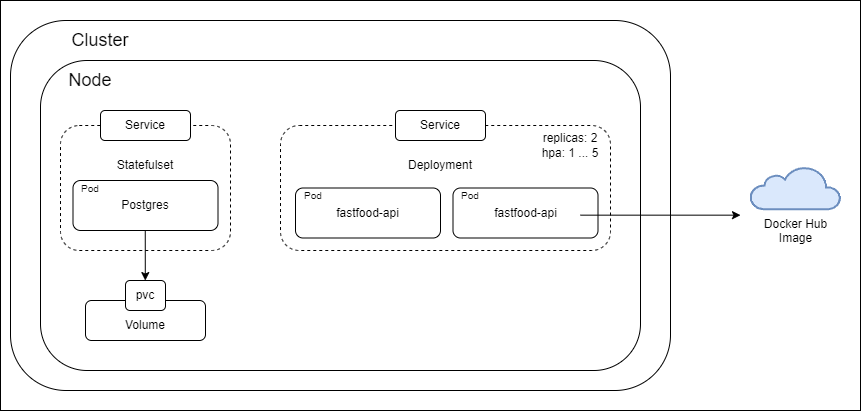

The diagram above was exported from draw.io. Its source (the exported page's mxGraphModel, read from the mxfile embedded in the PNG):
<mxGraphModel dx="1366" dy="743" grid="1" gridSize="10" guides="1" tooltips="1" connect="1" arrows="1" fold="1" page="1" pageScale="1" pageWidth="827" pageHeight="1169" math="0" shadow="0">
  <root>
    <mxCell id="0" />
    <mxCell id="1" parent="0" />
    <mxCell id="tMEonqaPXTZB2WHjisNH-39" value="" style="rounded=0;whiteSpace=wrap;html=1;" vertex="1" parent="1">
      <mxGeometry y="120" width="860" height="410" as="geometry" />
    </mxCell>
    <mxCell id="tMEonqaPXTZB2WHjisNH-1" value="" style="rounded=1;whiteSpace=wrap;html=1;" vertex="1" parent="1">
      <mxGeometry x="10" y="140" width="660" height="370" as="geometry" />
    </mxCell>
    <mxCell id="tMEonqaPXTZB2WHjisNH-2" value="" style="rounded=1;whiteSpace=wrap;html=1;" vertex="1" parent="1">
      <mxGeometry x="40" y="180" width="600" height="310" as="geometry" />
    </mxCell>
    <mxCell id="tMEonqaPXTZB2WHjisNH-3" value="&lt;font style=&quot;font-size: 18px;&quot;&gt;Cluster&lt;/font&gt;" style="text;html=1;align=center;verticalAlign=middle;whiteSpace=wrap;rounded=0;" vertex="1" parent="1">
      <mxGeometry x="60" y="140" width="80" height="40" as="geometry" />
    </mxCell>
    <mxCell id="tMEonqaPXTZB2WHjisNH-5" value="&lt;font style=&quot;font-size: 18px;&quot;&gt;Node&lt;/font&gt;" style="text;html=1;align=center;verticalAlign=middle;whiteSpace=wrap;rounded=0;" vertex="1" parent="1">
      <mxGeometry x="50" y="180" width="80" height="40" as="geometry" />
    </mxCell>
    <mxCell id="tMEonqaPXTZB2WHjisNH-6" value="" style="rounded=1;whiteSpace=wrap;html=1;glass=0;dashed=1;" vertex="1" parent="1">
      <mxGeometry x="60" y="245" width="170" height="125" as="geometry" />
    </mxCell>
    <mxCell id="tMEonqaPXTZB2WHjisNH-7" value="" style="rounded=1;whiteSpace=wrap;html=1;" vertex="1" parent="1">
      <mxGeometry x="100" y="230" width="90" height="30" as="geometry" />
    </mxCell>
    <mxCell id="tMEonqaPXTZB2WHjisNH-8" value="Service" style="text;html=1;align=center;verticalAlign=middle;whiteSpace=wrap;rounded=0;" vertex="1" parent="1">
      <mxGeometry x="115" y="230" width="60" height="30" as="geometry" />
    </mxCell>
    <mxCell id="tMEonqaPXTZB2WHjisNH-9" value="" style="rounded=1;whiteSpace=wrap;html=1;" vertex="1" parent="1">
      <mxGeometry x="72.5" y="300" width="145" height="50" as="geometry" />
    </mxCell>
    <mxCell id="tMEonqaPXTZB2WHjisNH-10" value="Statefulset" style="text;html=1;align=center;verticalAlign=middle;whiteSpace=wrap;rounded=0;" vertex="1" parent="1">
      <mxGeometry x="110" y="270" width="70" height="30" as="geometry" />
    </mxCell>
    <mxCell id="tMEonqaPXTZB2WHjisNH-11" value="Postgres" style="text;html=1;align=center;verticalAlign=middle;whiteSpace=wrap;rounded=0;" vertex="1" parent="1">
      <mxGeometry x="115" y="310" width="60" height="30" as="geometry" />
    </mxCell>
    <mxCell id="tMEonqaPXTZB2WHjisNH-12" value="&lt;font style=&quot;font-size: 10px;&quot;&gt;Pod&lt;/font&gt;" style="text;html=1;align=center;verticalAlign=middle;whiteSpace=wrap;rounded=0;" vertex="1" parent="1">
      <mxGeometry x="60" y="292.5" width="60" height="30" as="geometry" />
    </mxCell>
    <mxCell id="tMEonqaPXTZB2WHjisNH-16" value="" style="endArrow=classic;html=1;rounded=0;entryX=0.358;entryY=0.879;entryDx=0;entryDy=0;entryPerimeter=0;" edge="1" parent="1">
      <mxGeometry width="50" height="50" relative="1" as="geometry">
        <mxPoint x="144.76" y="350" as="sourcePoint" />
        <mxPoint x="144.79999999999995" y="400.07000000000016" as="targetPoint" />
      </mxGeometry>
    </mxCell>
    <mxCell id="tMEonqaPXTZB2WHjisNH-19" value="" style="rounded=1;whiteSpace=wrap;html=1;" vertex="1" parent="1">
      <mxGeometry x="85" y="420" width="120" height="40" as="geometry" />
    </mxCell>
    <mxCell id="tMEonqaPXTZB2WHjisNH-17" value="" style="rounded=1;whiteSpace=wrap;html=1;" vertex="1" parent="1">
      <mxGeometry x="125" y="400" width="40" height="30" as="geometry" />
    </mxCell>
    <mxCell id="tMEonqaPXTZB2WHjisNH-18" value="pvc" style="text;html=1;align=center;verticalAlign=middle;whiteSpace=wrap;rounded=0;" vertex="1" parent="1">
      <mxGeometry x="115" y="400" width="60" height="30" as="geometry" />
    </mxCell>
    <mxCell id="tMEonqaPXTZB2WHjisNH-20" value="Volume" style="text;html=1;align=center;verticalAlign=middle;whiteSpace=wrap;rounded=0;" vertex="1" parent="1">
      <mxGeometry x="115" y="430" width="60" height="30" as="geometry" />
    </mxCell>
    <mxCell id="tMEonqaPXTZB2WHjisNH-21" value="" style="rounded=1;whiteSpace=wrap;html=1;glass=0;dashed=1;" vertex="1" parent="1">
      <mxGeometry x="280" y="245" width="330" height="125" as="geometry" />
    </mxCell>
    <mxCell id="tMEonqaPXTZB2WHjisNH-22" value="" style="rounded=1;whiteSpace=wrap;html=1;" vertex="1" parent="1">
      <mxGeometry x="395" y="230" width="90" height="30" as="geometry" />
    </mxCell>
    <mxCell id="tMEonqaPXTZB2WHjisNH-23" value="Service" style="text;html=1;align=center;verticalAlign=middle;whiteSpace=wrap;rounded=0;" vertex="1" parent="1">
      <mxGeometry x="410" y="230" width="60" height="30" as="geometry" />
    </mxCell>
    <mxCell id="tMEonqaPXTZB2WHjisNH-24" value="Deployment" style="text;html=1;align=center;verticalAlign=middle;whiteSpace=wrap;rounded=0;" vertex="1" parent="1">
      <mxGeometry x="405" y="270" width="70" height="30" as="geometry" />
    </mxCell>
    <mxCell id="tMEonqaPXTZB2WHjisNH-25" value="replicas: 2&lt;div&gt;hpa: 1 ... 5&lt;/div&gt;" style="text;html=1;align=center;verticalAlign=middle;whiteSpace=wrap;rounded=0;" vertex="1" parent="1">
      <mxGeometry x="540" y="250" width="60" height="30" as="geometry" />
    </mxCell>
    <mxCell id="tMEonqaPXTZB2WHjisNH-29" value="" style="rounded=1;whiteSpace=wrap;html=1;" vertex="1" parent="1">
      <mxGeometry x="295" y="307.5" width="145" height="50" as="geometry" />
    </mxCell>
    <mxCell id="tMEonqaPXTZB2WHjisNH-30" value="fastfood-api" style="text;html=1;align=center;verticalAlign=middle;whiteSpace=wrap;rounded=0;" vertex="1" parent="1">
      <mxGeometry x="325" y="317.5" width="85" height="30" as="geometry" />
    </mxCell>
    <mxCell id="tMEonqaPXTZB2WHjisNH-31" value="&lt;font style=&quot;font-size: 10px;&quot;&gt;Pod&lt;/font&gt;" style="text;html=1;align=center;verticalAlign=middle;whiteSpace=wrap;rounded=0;" vertex="1" parent="1">
      <mxGeometry x="282.5" y="300" width="60" height="30" as="geometry" />
    </mxCell>
    <mxCell id="tMEonqaPXTZB2WHjisNH-32" value="" style="rounded=1;whiteSpace=wrap;html=1;" vertex="1" parent="1">
      <mxGeometry x="452.5" y="307.5" width="145" height="50" as="geometry" />
    </mxCell>
    <mxCell id="tMEonqaPXTZB2WHjisNH-34" value="&lt;font style=&quot;font-size: 10px;&quot;&gt;Pod&lt;/font&gt;" style="text;html=1;align=center;verticalAlign=middle;whiteSpace=wrap;rounded=0;" vertex="1" parent="1">
      <mxGeometry x="440" y="300" width="60" height="30" as="geometry" />
    </mxCell>
    <mxCell id="tMEonqaPXTZB2WHjisNH-35" value="fastfood-api" style="text;html=1;align=center;verticalAlign=middle;whiteSpace=wrap;rounded=0;" vertex="1" parent="1">
      <mxGeometry x="482.5" y="317.5" width="85" height="30" as="geometry" />
    </mxCell>
    <mxCell id="tMEonqaPXTZB2WHjisNH-36" value="" style="endArrow=classic;html=1;rounded=0;" edge="1" parent="1">
      <mxGeometry width="50" height="50" relative="1" as="geometry">
        <mxPoint x="580" y="334.66" as="sourcePoint" />
        <mxPoint x="740" y="334.66" as="targetPoint" />
      </mxGeometry>
    </mxCell>
    <mxCell id="tMEonqaPXTZB2WHjisNH-37" value="" style="html=1;verticalLabelPosition=bottom;align=center;labelBackgroundColor=#ffffff;verticalAlign=top;strokeWidth=2;strokeColor=#6c8ebf;shadow=0;dashed=0;shape=mxgraph.ios7.icons.cloud;fillStyle=solid;fillColor=#dae8fc;" vertex="1" parent="1">
      <mxGeometry x="750" y="286.25" width="90" height="42.5" as="geometry" />
    </mxCell>
    <mxCell id="tMEonqaPXTZB2WHjisNH-38" value="Docker Hub&lt;div&gt;Image&lt;/div&gt;" style="text;html=1;align=center;verticalAlign=top;whiteSpace=wrap;rounded=0;perimeterSpacing=0;strokeWidth=0;" vertex="1" parent="1">
      <mxGeometry x="752.5" y="330" width="85" height="30" as="geometry" />
    </mxCell>
  </root>
</mxGraphModel>